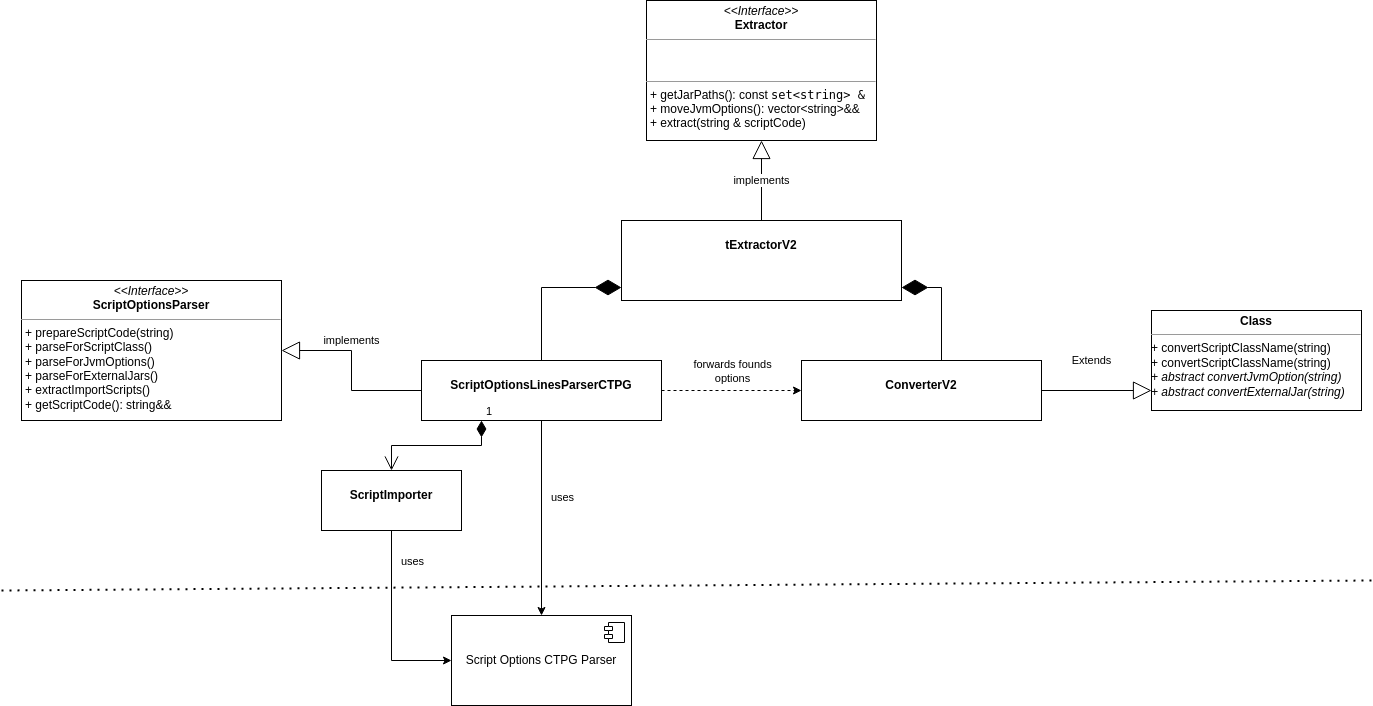

The diagram above was exported from draw.io. Its source (the exported page's mxGraphModel, read from the mxfile embedded in the PNG):
<mxGraphModel dx="3050" dy="1752" grid="1" gridSize="10" guides="1" tooltips="1" connect="1" arrows="1" fold="1" page="1" pageScale="1" pageWidth="827" pageHeight="1169" math="0" shadow="0">
  <root>
    <mxCell id="0" />
    <mxCell id="1" parent="0" />
    <mxCell id="6" value="&lt;p style=&quot;margin:0px;margin-top:4px;text-align:center;&quot;&gt;&lt;i&gt;&amp;lt;&amp;lt;Interface&amp;gt;&amp;gt;&lt;/i&gt;&lt;br&gt;&lt;b&gt;Extractor&lt;/b&gt;&lt;/p&gt;&lt;hr size=&quot;1&quot;&gt;&lt;p style=&quot;margin:0px;margin-left:4px;&quot;&gt;&lt;br&gt;&lt;br&gt;&lt;/p&gt;&lt;hr size=&quot;1&quot;&gt;&lt;p style=&quot;margin:0px;margin-left:4px;&quot;&gt;&lt;span style=&quot;background-color: rgb(255, 255, 255);&quot;&gt;+&amp;nbsp;getJarPaths():&amp;nbsp;const&amp;nbsp;&lt;span style=&quot;font-family: &amp;quot;JetBrains Mono&amp;quot;, monospace;&quot;&gt;set&amp;lt;string&amp;gt; &amp;amp;&lt;/span&gt;&lt;/span&gt;&lt;/p&gt;&lt;p style=&quot;margin:0px;margin-left:4px;&quot;&gt;+&amp;nbsp;moveJvmOptions&lt;span style=&quot;background-color: initial;&quot;&gt;():&amp;nbsp;&lt;/span&gt;vector&amp;lt;string&amp;gt;&amp;amp;&amp;amp;&amp;nbsp;&lt;/p&gt;&lt;p style=&quot;margin:0px;margin-left:4px;&quot;&gt;+&amp;nbsp;extract(string &amp;amp; scriptCode)&lt;br&gt;&amp;nbsp;&lt;/p&gt;&lt;p style=&quot;margin:0px;margin-left:4px;&quot;&gt;&amp;nbsp;&lt;br&gt;&lt;/p&gt;" style="verticalAlign=top;align=left;overflow=fill;fontSize=12;fontFamily=Helvetica;html=1;whiteSpace=wrap;" parent="1" vertex="1">
      <mxGeometry x="265" y="-30" width="230" height="140" as="geometry" />
    </mxCell>
    <mxCell id="7" value="implements" style="endArrow=block;endSize=16;endFill=0;html=1;rounded=0;exitX=0.5;exitY=0;exitDx=0;exitDy=0;entryX=0.5;entryY=1;entryDx=0;entryDy=0;" parent="1" target="6" edge="1">
      <mxGeometry width="160" relative="1" as="geometry">
        <mxPoint x="380" y="190" as="sourcePoint" />
        <mxPoint x="1200" y="150" as="targetPoint" />
      </mxGeometry>
    </mxCell>
    <mxCell id="16" style="edgeStyle=orthogonalEdgeStyle;rounded=0;orthogonalLoop=1;jettySize=auto;html=1;exitX=0.5;exitY=1;exitDx=0;exitDy=0;entryX=0.5;entryY=0;entryDx=0;entryDy=0;" parent="1" source="8" target="13" edge="1">
      <mxGeometry relative="1" as="geometry" />
    </mxCell>
    <mxCell id="17" value="uses" style="edgeLabel;html=1;align=center;verticalAlign=middle;resizable=0;points=[];" parent="16" vertex="1" connectable="0">
      <mxGeometry x="-0.1667" y="-1" relative="1" as="geometry">
        <mxPoint x="21" y="-5" as="offset" />
      </mxGeometry>
    </mxCell>
    <mxCell id="23" style="edgeStyle=orthogonalEdgeStyle;rounded=0;orthogonalLoop=1;jettySize=auto;html=1;exitX=1;exitY=0.5;exitDx=0;exitDy=0;entryX=0;entryY=0.5;entryDx=0;entryDy=0;dashed=1;" parent="1" source="8" target="21" edge="1">
      <mxGeometry relative="1" as="geometry" />
    </mxCell>
    <mxCell id="24" value="forwards founds &lt;br&gt;options" style="edgeLabel;html=1;align=center;verticalAlign=middle;resizable=0;points=[];" parent="23" vertex="1" connectable="0">
      <mxGeometry x="0.2286" relative="1" as="geometry">
        <mxPoint x="-16" y="-20" as="offset" />
      </mxGeometry>
    </mxCell>
    <mxCell id="8" value="&lt;p style=&quot;margin:0px;margin-top:4px;text-align:center;&quot;&gt;&lt;br&gt;&lt;b&gt;ScriptOptionsLinesParserCTPG&lt;/b&gt;&lt;/p&gt;" style="verticalAlign=top;align=left;overflow=fill;fontSize=12;fontFamily=Helvetica;html=1;whiteSpace=wrap;" parent="1" vertex="1">
      <mxGeometry x="40" y="330" width="240" height="60" as="geometry" />
    </mxCell>
    <mxCell id="11" value="" style="endArrow=diamondThin;endFill=1;endSize=24;html=1;rounded=0;entryX=0;entryY=0.5;entryDx=0;entryDy=0;exitX=0.5;exitY=0;exitDx=0;exitDy=0;" parent="1" source="8" edge="1">
      <mxGeometry width="160" relative="1" as="geometry">
        <mxPoint x="1040" y="300" as="sourcePoint" />
        <mxPoint x="240" y="257" as="targetPoint" />
        <Array as="points">
          <mxPoint x="160" y="257" />
        </Array>
      </mxGeometry>
    </mxCell>
    <mxCell id="12" value="" style="endArrow=diamondThin;endFill=1;endSize=24;html=1;rounded=0;entryX=1;entryY=0.5;entryDx=0;entryDy=0;exitX=0.5;exitY=0;exitDx=0;exitDy=0;" parent="1" edge="1">
      <mxGeometry width="160" relative="1" as="geometry">
        <mxPoint x="560" y="330" as="sourcePoint" />
        <mxPoint x="520" y="257" as="targetPoint" />
        <Array as="points">
          <mxPoint x="560" y="257" />
        </Array>
      </mxGeometry>
    </mxCell>
    <mxCell id="13" value="Script Options CTPG Parser" style="html=1;dropTarget=0;whiteSpace=wrap;" parent="1" vertex="1">
      <mxGeometry x="70" y="585" width="180" height="90" as="geometry" />
    </mxCell>
    <mxCell id="14" value="" style="shape=module;jettyWidth=8;jettyHeight=4;" parent="13" vertex="1">
      <mxGeometry x="1" width="20" height="20" relative="1" as="geometry">
        <mxPoint x="-27" y="7" as="offset" />
      </mxGeometry>
    </mxCell>
    <mxCell id="15" value="" style="endArrow=none;dashed=1;html=1;dashPattern=1 3;strokeWidth=2;rounded=0;" parent="1" edge="1">
      <mxGeometry width="50" height="50" relative="1" as="geometry">
        <mxPoint x="-380" y="560" as="sourcePoint" />
        <mxPoint x="990" y="550" as="targetPoint" />
      </mxGeometry>
    </mxCell>
    <mxCell id="18" value="&lt;p style=&quot;margin:0px;margin-top:4px;text-align:center;&quot;&gt;&lt;i&gt;&amp;lt;&amp;lt;Interface&amp;gt;&amp;gt;&lt;/i&gt;&lt;br&gt;&lt;b&gt;ScriptOptionsParser&lt;/b&gt;&lt;/p&gt;&lt;hr size=&quot;1&quot;&gt;&lt;p style=&quot;margin:0px;margin-left:4px;&quot;&gt;&lt;/p&gt;&lt;p style=&quot;margin:0px;margin-left:4px;&quot;&gt;+ prepareScriptCode(string)&lt;br&gt;+ parseForScriptClass()&lt;/p&gt;&lt;p style=&quot;margin:0px;margin-left:4px;&quot;&gt;+ parseForJvmOptions()&lt;br&gt;&lt;/p&gt;&lt;p style=&quot;margin:0px;margin-left:4px;&quot;&gt;+ parseForExternalJars()&lt;br&gt;&lt;/p&gt;&lt;p style=&quot;margin:0px;margin-left:4px;&quot;&gt;+ extractImportScripts()&lt;br&gt;&lt;/p&gt;&lt;p style=&quot;margin:0px;margin-left:4px;&quot;&gt;+ getScriptCode(): string&amp;amp;&amp;amp;&lt;br&gt;&lt;/p&gt;&lt;p style=&quot;margin:0px;margin-left:4px;&quot;&gt;&lt;br&gt;&lt;/p&gt;" style="verticalAlign=top;align=left;overflow=fill;fontSize=12;fontFamily=Helvetica;html=1;whiteSpace=wrap;" parent="1" vertex="1">
      <mxGeometry x="-360" y="250" width="260" height="140" as="geometry" />
    </mxCell>
    <mxCell id="20" value="implements" style="endArrow=block;endSize=16;endFill=0;html=1;rounded=0;exitX=0;exitY=0.5;exitDx=0;exitDy=0;entryX=1;entryY=0.5;entryDx=0;entryDy=0;" parent="1" source="8" target="18" edge="1">
      <mxGeometry x="0.2222" y="-10" width="160" relative="1" as="geometry">
        <mxPoint x="-40" y="210" as="sourcePoint" />
        <mxPoint x="120" y="210" as="targetPoint" />
        <Array as="points">
          <mxPoint x="-30" y="360" />
          <mxPoint x="-30" y="320" />
        </Array>
        <mxPoint as="offset" />
      </mxGeometry>
    </mxCell>
    <mxCell id="21" value="&lt;p style=&quot;margin:0px;margin-top:4px;text-align:center;&quot;&gt;&lt;br&gt;&lt;b&gt;ConverterV2&lt;/b&gt;&lt;/p&gt;" style="verticalAlign=top;align=left;overflow=fill;fontSize=12;fontFamily=Helvetica;html=1;whiteSpace=wrap;" parent="1" vertex="1">
      <mxGeometry x="420" y="330" width="240" height="60" as="geometry" />
    </mxCell>
    <mxCell id="25" value="Extends" style="endArrow=block;endSize=16;endFill=0;html=1;rounded=0;exitX=1;exitY=0.5;exitDx=0;exitDy=0;entryX=0;entryY=0.5;entryDx=0;entryDy=0;" parent="1" source="21" edge="1">
      <mxGeometry x="-0.0909" y="30" width="160" relative="1" as="geometry">
        <mxPoint x="740" y="490" as="sourcePoint" />
        <mxPoint x="770" y="360" as="targetPoint" />
        <mxPoint as="offset" />
      </mxGeometry>
    </mxCell>
    <mxCell id="35" value="&lt;p style=&quot;margin:0px;margin-top:4px;text-align:center;&quot;&gt;&lt;br&gt;&lt;b&gt;tExtractorV2&lt;/b&gt;&lt;/p&gt;" style="verticalAlign=top;align=left;overflow=fill;fontSize=12;fontFamily=Helvetica;html=1;whiteSpace=wrap;" parent="1" vertex="1">
      <mxGeometry x="240" y="190" width="280" height="80" as="geometry" />
    </mxCell>
    <mxCell id="36" value="&lt;p style=&quot;margin:0px;margin-top:4px;text-align:center;&quot;&gt;&lt;b&gt;Class&lt;/b&gt;&lt;/p&gt;&lt;hr size=&quot;1&quot;&gt;&lt;div style=&quot;height:2px;&quot;&gt;+ convertScriptClassName(string)&lt;br style=&quot;border-color: var(--border-color);&quot;&gt;+ convertScriptClassName(string)&lt;br style=&quot;border-color: var(--border-color);&quot;&gt;&lt;i&gt;+ abstract convertJvmOption(string)&lt;/i&gt;&lt;br style=&quot;border-color: var(--border-color);&quot;&gt;&lt;i style=&quot;border-color: var(--border-color);&quot;&gt;+ abstract convertExternalJar(string)&lt;/i&gt;&lt;/div&gt;" style="verticalAlign=top;align=left;overflow=fill;fontSize=12;fontFamily=Helvetica;html=1;whiteSpace=wrap;" parent="1" vertex="1">
      <mxGeometry x="770" y="280" width="210" height="100" as="geometry" />
    </mxCell>
    <mxCell id="39" style="edgeStyle=orthogonalEdgeStyle;rounded=0;orthogonalLoop=1;jettySize=auto;html=1;exitX=0.5;exitY=1;exitDx=0;exitDy=0;entryX=0;entryY=0.5;entryDx=0;entryDy=0;" edge="1" parent="1" source="37" target="13">
      <mxGeometry relative="1" as="geometry" />
    </mxCell>
    <mxCell id="40" value="uses" style="edgeLabel;html=1;align=center;verticalAlign=middle;resizable=0;points=[];" vertex="1" connectable="0" parent="39">
      <mxGeometry x="-0.2947" relative="1" as="geometry">
        <mxPoint x="20" y="-37" as="offset" />
      </mxGeometry>
    </mxCell>
    <mxCell id="37" value="&lt;p style=&quot;margin:0px;margin-top:4px;text-align:center;&quot;&gt;&lt;br&gt;&lt;b&gt;ScriptImporter&lt;/b&gt;&lt;/p&gt;" style="verticalAlign=top;align=left;overflow=fill;fontSize=12;fontFamily=Helvetica;html=1;whiteSpace=wrap;" parent="1" vertex="1">
      <mxGeometry x="-60" y="440" width="140" height="60" as="geometry" />
    </mxCell>
    <mxCell id="38" value="1" style="endArrow=open;html=1;endSize=12;startArrow=diamondThin;startSize=14;startFill=1;edgeStyle=orthogonalEdgeStyle;align=left;verticalAlign=bottom;rounded=0;exitX=0.25;exitY=1;exitDx=0;exitDy=0;" parent="1" source="8" target="37" edge="1">
      <mxGeometry x="-1" y="3" relative="1" as="geometry">
        <mxPoint x="220" y="420" as="sourcePoint" />
        <mxPoint x="380" y="420" as="targetPoint" />
      </mxGeometry>
    </mxCell>
  </root>
</mxGraphModel>